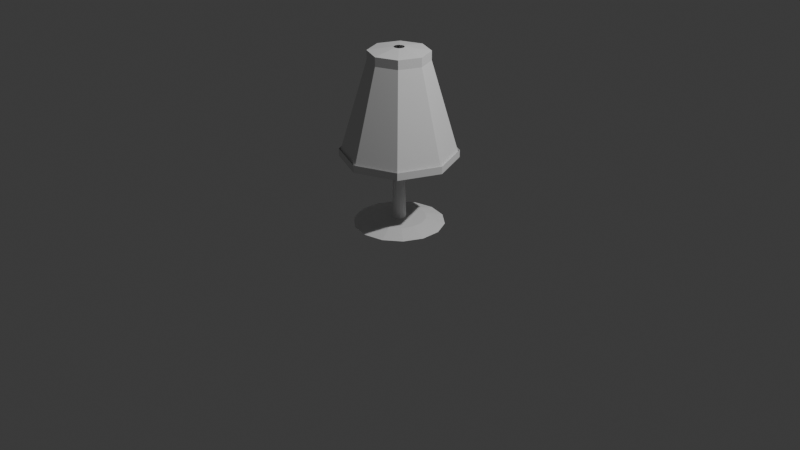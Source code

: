 # Source: abajour.blend  (saved by Blender 5.0.118; exported with 4.5.12 LTS)
import bpy
from mathutils import Matrix  # noqa: F401  (used for matrix-valued properties, if any)

bpy.ops.wm.read_factory_settings(use_empty=True)
scene = bpy.context.scene
scene.name = 'Scene'

# ---- collections
col_collection = bpy.data.collections.new('Collection'); scene.collection.children.link(col_collection)

# ---- world
world_world = bpy.data.worlds.new('World'); scene.world = world_world
world_world.use_nodes = True; world_world.node_tree.nodes.clear()
_N = world_world.node_tree.nodes; _L = world_world.node_tree.links
n0 = _N.new('ShaderNodeOutputWorld'); n0.name = 'World Output'; n0.location = (200, 100)
n1 = _N.new('ShaderNodeBackground'); n1.name = 'Background'; n1.location = (-200, 100)
n1.inputs[0].default_value = (0.05088, 0.05088, 0.05088, 1.0)
_L.new(n1.outputs[0], n0.inputs[0])
n0.is_active_output = True
world_world.color = (0.05088, 0.05088, 0.05088)
world_world.sun_shadow_jitter_overblur = 0.0

# ---- cameras
cam_camera = bpy.data.cameras.new('Camera')
cam_camera.clip_end = 100.0
cam_camera.ortho_scale = 7.314

# ---- lights
light_light = bpy.data.lights.new('Light', 'POINT')
light_light.energy = 1000.0
light_light.shadow_soft_size = 0.1

# ---- meshes
me_cilindro = bpy.data.meshes.new('Cilindro')
me_cilindro.from_pydata([(-1.76e-09, 0.4648, -0.5274), (-1.259e-09, 0.07079, 0.7637), (0.2017, 0.4188, -0.5274), (0.03071, 0.06378, 0.7637), (0.3634, 0.2898, -0.5274), (0.05535, 0.04414, 0.7637), (0.4532, 0.1034, -0.5274), (0.06901, 0.01575, 0.7637), (0.4532, -0.1034, -0.5274), (0.06901, -0.01575, 0.7637), (0.3634, -0.2898, -0.5274), (0.05535, -0.04414, 0.7637), (0.2017, -0.4188, -0.5274), (0.03071, -0.06378, 0.7637), (-1.76e-09, -0.4648, -0.5274), (-1.259e-09, -0.07079, 0.7637), (-0.2017, -0.4188, -0.5274), (-0.03071, -0.06378, 0.7637), (-0.3634, -0.2898, -0.5274), (-0.05535, -0.04414, 0.7637), (-0.4532, -0.1034, -0.5274), (-0.06901, -0.01575, 0.7637), (-0.4532, 0.1034, -0.5274), (-0.06901, 0.01575, 0.7637), (-0.3634, 0.2898, -0.5274), (-0.05535, 0.04414, 0.7637), (-0.2017, 0.4188, -0.5274), (-0.03071, 0.06378, 0.7637), (0.1193, 0.2477, 0.7637), (-1.259e-09, 0.2749, 0.7637), (0.215, 0.1714, 0.7637), (0.268, 0.06118, 0.7637), (0.268, -0.06118, 0.7637), (0.215, -0.1714, 0.7637), (0.1193, -0.2477, 0.7637), (-1.259e-09, -0.2749, 0.7637), (-0.1193, -0.2477, 0.7637), (-0.215, -0.1714, 0.7637), (-0.268, -0.06118, 0.7637), (-0.268, 0.06118, 0.7637), (-0.215, 0.1714, 0.7637), (-0.1193, 0.2477, 0.7637), (0.01997, 0.04147, 33.54), (8.063e-12, 0.04602, 33.54), (0.03598, 0.0287, 33.54), (0.04487, 0.01024, 33.54), (0.04487, -0.01024, 33.54), (0.03598, -0.0287, 33.54), (0.01997, -0.04147, 33.54), (8.063e-12, -0.04602, 33.54), (-0.01997, -0.04147, 33.54), (-0.03598, -0.0287, 33.54), (-0.04487, -0.01024, 33.54), (-0.04487, 0.01024, 33.54), (-0.03598, 0.0287, 33.54), (-0.01997, 0.04147, 33.54)], [], [(0, 29, 28, 2), (2, 28, 30, 4), (4, 30, 31, 6), (6, 31, 32, 8), (8, 32, 33, 10), (10, 33, 34, 12), (12, 34, 35, 14), (14, 35, 36, 16), (16, 36, 37, 18), (18, 37, 38, 20), (20, 38, 39, 22), (22, 39, 40, 24), (19, 17, 50, 51), (24, 40, 41, 26), (26, 41, 29, 0), (0, 2, 4, 6, 8, 10, 12, 14, 16, 18, 20, 22, 24, 26), (1, 3, 28, 29), (3, 5, 30, 28), (5, 7, 31, 30), (7, 9, 32, 31), (9, 11, 33, 32), (11, 13, 34, 33), (13, 15, 35, 34), (15, 17, 36, 35), (17, 19, 37, 36), (19, 21, 38, 37), (21, 23, 39, 38), (23, 25, 40, 39), (25, 27, 41, 40), (27, 1, 29, 41), (42, 43, 55, 54, 53, 52, 51, 50, 49, 48, 47, 46, 45, 44), (5, 3, 42, 44), (21, 19, 51, 52), (7, 5, 44, 45), (23, 21, 52, 53), (9, 7, 45, 46), (25, 23, 53, 54), (11, 9, 46, 47), (27, 25, 54, 55), (13, 11, 47, 48), (1, 27, 55, 43), (15, 13, 48, 49), (17, 15, 49, 50), (3, 1, 43, 42)])
_uv = me_cilindro.uv_layers.new(name='Mapa UV')
_uv.uv.foreach_set('vector', [1.0, 0.5, 1.0, 1.0, 0.9286, 1.0, 0.9286, 0.5, 0.9286, 0.5, 0.9286, 1.0, 0.8571, 1.0, 0.8571, 0.5, 0.8571, 0.5, 0.8571, 1.0, 0.7857, 1.0, 0.7857, 0.5, 0.7857, 0.5, 0.7857, 1.0, 0.7143, 1.0, 0.7143, 0.5, 0.7143, 0.5, 0.7143, 1.0, 0.6429, 1.0, 0.6429, 0.5, 0.6429, 0.5, 0.6429, 1.0, 0.5714, 1.0, 0.5714, 0.5, 0.5714, 0.5, 0.5714, 1.0, 0.5, 1.0, 0.5, 0.5, 0.5, 0.5, 0.5, 1.0, 0.4286, 1.0, 0.4286, 0.5, 0.4286, 0.5, 0.4286, 1.0, 0.3571, 1.0, 0.3571, 0.5, 0.3571, 0.5, 0.3571, 1.0, 0.2857, 1.0, 0.2857, 0.5, 0.2857, 0.5, 0.2857, 1.0, 0.2143, 1.0, 0.2143, 0.5, 0.2143, 0.5, 0.2143, 1.0, 0.1429, 1.0, 0.1429, 0.5, 0.2017, 0.2115, 0.2232, 0.1943, 0.2232, 0.1943, 0.2017, 0.2115, 0.1429, 0.5, 0.1429, 1.0, 0.07143, 1.0, 0.07143, 0.5, 0.07143, 0.5, 0.07143, 1.0, -1.341e-07, 1.0, -1.341e-07, 0.5, 0.75, 0.49, 0.8541, 0.4662, 0.9376, 0.3996, 0.984, 0.3034, 0.984, 0.1966, 0.9376, 0.1004, 0.8541, 0.03377, 0.75, 0.01, 0.6459, 0.03377, 0.5624, 0.1004, 0.516, 0.1966, 0.516, 0.3034, 0.5624, 0.3996, 0.6459, 0.4662, 0.25, 0.3118, 0.2768, 0.3057, 0.3541, 0.4662, 0.25, 0.49, 0.2768, 0.3057, 0.2983, 0.2885, 0.4376, 0.3996, 0.3541, 0.4662, 0.2983, 0.2885, 0.3102, 0.2638, 0.484, 0.3034, 0.4376, 0.3996, 0.3102, 0.2638, 0.3102, 0.2362, 0.484, 0.1966, 0.484, 0.3034, 0.3102, 0.2362, 0.2983, 0.2115, 0.4376, 0.1004, 0.484, 0.1966, 0.2983, 0.2115, 0.2768, 0.1943, 0.3541, 0.03377, 0.4376, 0.1004, 0.2768, 0.1943, 0.25, 0.1882, 0.25, 0.01, 0.3541, 0.03377, 0.25, 0.1882, 0.2232, 0.1943, 0.1459, 0.03377, 0.25, 0.01, 0.2232, 0.1943, 0.2017, 0.2115, 0.06236, 0.1004, 0.1459, 0.03377, 0.2017, 0.2115, 0.1898, 0.2362, 0.01602, 0.1966, 0.06236, 0.1004, 0.1898, 0.2362, 0.1898, 0.2638, 0.01602, 0.3034, 0.01602, 0.1966, 0.1898, 0.2638, 0.2017, 0.2885, 0.06236, 0.3996, 0.01602, 0.3034, 0.2017, 0.2885, 0.2232, 0.3057, 0.1459, 0.4662, 0.06236, 0.3996, 0.2232, 0.3057, 0.25, 0.3118, 0.25, 0.49, 0.1459, 0.4662, 0.2768, 0.3057, 0.25, 0.3118, 0.2232, 0.3057, 0.2017, 0.2885, 0.1898, 0.2638, 0.1898, 0.2362, 0.2017, 0.2115, 0.2232, 0.1943, 0.25, 0.1882, 0.2768, 0.1943, 0.2983, 0.2115, 0.3102, 0.2362, 0.3102, 0.2638, 0.2983, 0.2885, 0.2983, 0.2885, 0.2768, 0.3057, 0.2768, 0.3057, 0.2983, 0.2885, 0.1898, 0.2362, 0.2017, 0.2115, 0.2017, 0.2115, 0.1898, 0.2362, 0.3102, 0.2638, 0.2983, 0.2885, 0.2983, 0.2885, 0.3102, 0.2638, 0.1898, 0.2638, 0.1898, 0.2362, 0.1898, 0.2362, 0.1898, 0.2638, 0.3102, 0.2362, 0.3102, 0.2638, 0.3102, 0.2638, 0.3102, 0.2362, 0.2017, 0.2885, 0.1898, 0.2638, 0.1898, 0.2638, 0.2017, 0.2885, 0.2983, 0.2115, 0.3102, 0.2362, 0.3102, 0.2362, 0.2983, 0.2115, 0.2232, 0.3057, 0.2017, 0.2885, 0.2017, 0.2885, 0.2232, 0.3057, 0.2768, 0.1943, 0.2983, 0.2115, 0.2983, 0.2115, 0.2768, 0.1943, 0.25, 0.3118, 0.2232, 0.3057, 0.2232, 0.3057, 0.25, 0.3118, 0.25, 0.1882, 0.2768, 0.1943, 0.2768, 0.1943, 0.25, 0.1882, 0.2232, 0.1943, 0.25, 0.1882, 0.25, 0.1882, 0.2232, 0.1943, 0.2768, 0.3057, 0.25, 0.3118, 0.25, 0.3118, 0.2768, 0.3057])
me_cilindro.update()
me_cilindro_001 = bpy.data.meshes.new('Cilindro.001')
me_cilindro_001.from_pydata([(0.0, 0.5952, -1.016), (0.0, 0.3084, 1.0), (0.4209, 0.4209, -1.016), (0.218, 0.218, 1.0), (0.5952, 0.0, -1.016), (0.3084, 0.0, 1.0), (0.4209, -0.4209, -1.016), (0.218, -0.218, 1.0), (0.0, -0.5952, -1.016), (0.0, -0.3084, 1.0), (-0.4209, -0.4209, -1.016), (-0.218, -0.218, 1.0), (-0.5952, 0.0, -1.016), (-0.3084, 0.0, 1.0), (-0.4209, 0.4209, -1.016), (-0.218, 0.218, 1.0), (0.0, 0.05585, 1.072), (0.03949, 0.03949, 1.072), (0.05585, 0.0, 1.072), (0.03949, -0.03949, 1.072), (0.0, -0.05585, 1.072), (-0.03949, -0.03949, 1.072), (-0.05585, 0.0, 1.072), (-0.03949, 0.03949, 1.072), (1.539e-09, 0.5952, -1.171), (0.4209, 0.4209, -1.171), (0.218, 0.218, 0.8124), (1.861e-09, 0.3084, 0.8124), (0.5952, 1.539e-09, -1.171), (0.3084, 1.861e-09, 0.8124), (0.4209, -0.4209, -1.171), (0.218, -0.218, 0.8124), (1.539e-09, -0.5952, -1.171), (1.861e-09, -0.3084, 0.8124), (-0.4209, -0.4209, -1.171), (-0.218, -0.218, 0.8124), (-0.5952, 1.539e-09, -1.171), (-0.3084, 1.861e-09, 0.8124), (-0.4209, 0.4209, -1.171), (-0.218, 0.218, 0.8124)], [], [(5, 7, 31, 29), (2, 0, 24, 25), (0, 14, 38, 24), (6, 4, 28, 30), (9, 11, 35, 33), (10, 8, 32, 34), (13, 15, 39, 37), (3, 5, 29, 26), (13, 11, 21, 22), (9, 7, 19, 20), (15, 13, 22, 23), (5, 3, 17, 18), (11, 9, 20, 21), (1, 15, 23, 16), (3, 1, 16, 17), (7, 5, 18, 19), (24, 27, 26, 25), (25, 26, 29, 28), (28, 29, 31, 30), (30, 31, 33, 32), (32, 33, 35, 34), (34, 35, 37, 36), (36, 37, 39, 38), (38, 39, 27, 24), (15, 1, 27, 39), (1, 3, 26, 27), (12, 10, 34, 36), (11, 13, 37, 35), (8, 6, 30, 32), (7, 9, 33, 31), (4, 2, 25, 28), (14, 12, 36, 38)])
_uv = me_cilindro_001.uv_layers.new(name='Mapa UV')
_uv.uv.foreach_set('vector', [0.75, 1.0, 0.625, 1.0, 0.625, 1.0, 0.75, 1.0, 0.0, 0.0, 0.0, 0.0, 0.0, 0.0, 0.0, 0.0, 0.0, 0.0, 0.0, 0.0, 0.0, 0.0, 0.0, 0.0, 0.0, 0.0, 0.0, 0.0, 0.0, 0.0, 0.0, 0.0, 0.5, 1.0, 0.375, 1.0, 0.375, 1.0, 0.5, 1.0, 0.0, 0.0, 0.0, 0.0, 0.0, 0.0, 0.0, 0.0, 0.25, 1.0, 0.125, 1.0, 0.125, 1.0, 0.25, 1.0, 0.875, 1.0, 0.75, 1.0, 0.75, 1.0, 0.875, 1.0, 0.25, 1.0, 0.375, 1.0, 0.375, 1.0, 0.25, 1.0, 0.5, 1.0, 0.625, 1.0, 0.625, 1.0, 0.5, 1.0, 0.125, 1.0, 0.25, 1.0, 0.25, 1.0, 0.125, 1.0, 0.75, 1.0, 0.875, 1.0, 0.875, 1.0, 0.75, 1.0, 0.375, 1.0, 0.5, 1.0, 0.5, 1.0, 0.375, 1.0, 0.0, 1.0, 0.125, 1.0, 0.125, 1.0, 0.0, 1.0, 0.875, 1.0, 1.0, 1.0, 1.0, 1.0, 0.875, 1.0, 0.625, 1.0, 0.75, 1.0, 0.75, 1.0, 0.625, 1.0, 1.0, 0.5, 1.0, 1.0, 0.875, 1.0, 0.875, 0.5, 0.875, 0.5, 0.875, 1.0, 0.75, 1.0, 0.75, 0.5, 0.75, 0.5, 0.75, 1.0, 0.625, 1.0, 0.625, 0.5, 0.625, 0.5, 0.625, 1.0, 0.5, 1.0, 0.5, 0.5, 0.5, 0.5, 0.5, 1.0, 0.375, 1.0, 0.375, 0.5, 0.375, 0.5, 0.375, 1.0, 0.25, 1.0, 0.25, 0.5, 0.25, 0.5, 0.25, 1.0, 0.125, 1.0, 0.125, 0.5, 0.125, 0.5, 0.125, 1.0, 0.0, 1.0, 0.0, 0.5, 0.125, 1.0, 0.0, 1.0, 0.0, 1.0, 0.125, 1.0, 1.0, 1.0, 0.875, 1.0, 0.875, 1.0, 1.0, 1.0, 0.0, 0.0, 0.0, 0.0, 0.0, 0.0, 0.0, 0.0, 0.375, 1.0, 0.25, 1.0, 0.25, 1.0, 0.375, 1.0, 0.0, 0.0, 0.0, 0.0, 0.0, 0.0, 0.0, 0.0, 0.625, 1.0, 0.5, 1.0, 0.5, 1.0, 0.625, 1.0, 0.0, 0.0, 0.0, 0.0, 0.0, 0.0, 0.0, 0.0, 0.0, 0.0, 0.0, 0.0, 0.0, 0.0, 0.0, 0.0])
me_cilindro_001.update()

# ---- objects
ob_light_noimp = bpy.data.objects.new('Light-noimp', light_light)
ob_camera = bpy.data.objects.new('Camera', cam_camera)
ob_cilindro = bpy.data.objects.new('Cilindro', me_cilindro)
ob_cilindro_001 = bpy.data.objects.new('Cilindro.001', me_cilindro_001)

# ---- transforms, parenting, visibility, modifiers, constraints
ob_light_noimp.location = (4.076, 1.005, 5.904)
ob_light_noimp.rotation_euler = (0.6503, 0.05522, 1.866)
ob_light_noimp.lock_rotations_4d = False
ob_light_noimp.empty_display_type = 'ARROWS'
ob_light_noimp.color = (0.0, 0.0, 0.0, 0.0)
ob_light_noimp.lineart.crease_threshold = 0.0
ob_camera.location = (7.359, -6.926, 4.958)
ob_camera.rotation_euler = (1.109, 0.0, 0.8149)
ob_camera.lock_rotations_4d = False
ob_camera.empty_display_type = 'ARROWS'
ob_camera.color = (0.0, 0.0, 0.0, 0.0)
ob_camera.display_type = 'WIRE'
ob_camera.lineart.crease_threshold = 0.0
ob_cilindro.location = (0.0, 0.0, 0.0)
ob_cilindro.scale = (1.0, 1.0, 0.03917)
ob_cilindro_001.location = (0.0, 0.0, 1.269)
ob_cilindro_001.scale = (1.0, 1.0, 0.4987)

# ---- collection membership
col_collection.objects.link(ob_light_noimp)
col_collection.objects.link(ob_camera)
col_collection.objects.link(ob_cilindro)
col_collection.objects.link(ob_cilindro_001)

# ---- scene / render settings (as saved in the file)
scene.camera = ob_camera
scene.frame_start = 1; scene.frame_end = 250; scene.frame_set(1)
scene.render.engine = 'BLENDER_EEVEE_NEXT'
scene.render.bake_bias = 0.0
scene.render.bake_samples = 0
scene.cycles.sampling_pattern = 'TABULATED_SOBOL'
scene.eevee.use_volume_custom_range = False
bpy.context.view_layer.update()

